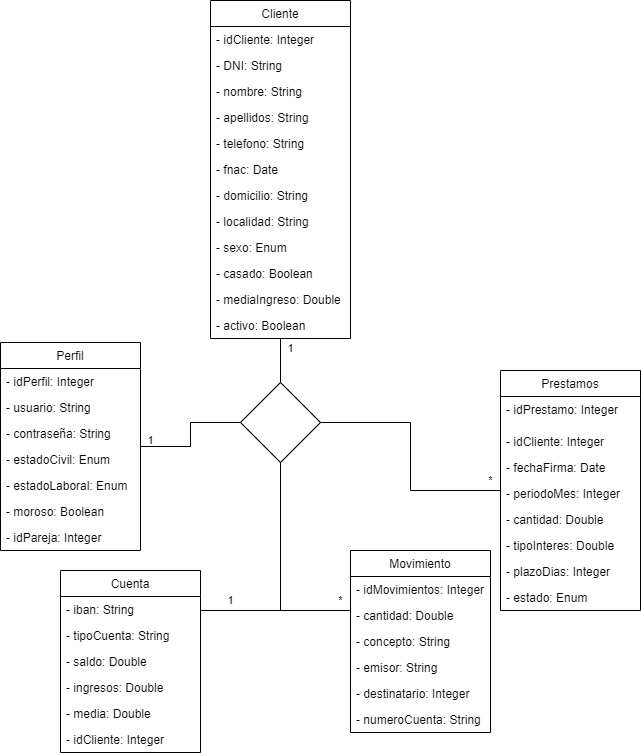

The diagram above was exported from draw.io. Its source (the exported page's mxGraphModel, read from the mxfile embedded in the PNG):
<mxGraphModel dx="1102" dy="2033" grid="1" gridSize="10" guides="1" tooltips="1" connect="1" arrows="1" fold="1" page="1" pageScale="1" pageWidth="827" pageHeight="1169" math="0" shadow="0">
  <root>
    <mxCell id="0" />
    <mxCell id="1" parent="0" />
    <mxCell id="G1vB27h33VAU0mZxcG-6-31" style="edgeStyle=orthogonalEdgeStyle;shape=connector;rounded=0;orthogonalLoop=1;jettySize=auto;html=1;entryX=0.5;entryY=1;entryDx=0;entryDy=0;labelBackgroundColor=default;fontFamily=Helvetica;fontSize=11;fontColor=default;endArrow=none;endFill=0;strokeColor=default;" parent="1" source="G1vB27h33VAU0mZxcG-6-1" target="G1vB27h33VAU0mZxcG-6-18" edge="1">
      <mxGeometry relative="1" as="geometry">
        <Array as="points">
          <mxPoint x="460" y="600" />
        </Array>
      </mxGeometry>
    </mxCell>
    <mxCell id="G1vB27h33VAU0mZxcG-6-1" value="Movimiento" style="swimlane;fontStyle=0;childLayout=stackLayout;horizontal=1;startSize=26;fillColor=none;horizontalStack=0;resizeParent=1;resizeParentMax=0;resizeLast=0;collapsible=1;marginBottom=0;" parent="1" vertex="1">
      <mxGeometry x="530" y="540" width="140" height="182" as="geometry" />
    </mxCell>
    <mxCell id="G1vB27h33VAU0mZxcG-6-2" value="- idMovimientos: Integer" style="text;strokeColor=none;fillColor=none;align=left;verticalAlign=top;spacingLeft=4;spacingRight=4;overflow=hidden;rotatable=0;points=[[0,0.5],[1,0.5]];portConstraint=eastwest;" parent="G1vB27h33VAU0mZxcG-6-1" vertex="1">
      <mxGeometry y="26" width="140" height="26" as="geometry" />
    </mxCell>
    <mxCell id="G1vB27h33VAU0mZxcG-6-3" value="- cantidad: Double" style="text;strokeColor=none;fillColor=none;align=left;verticalAlign=top;spacingLeft=4;spacingRight=4;overflow=hidden;rotatable=0;points=[[0,0.5],[1,0.5]];portConstraint=eastwest;" parent="G1vB27h33VAU0mZxcG-6-1" vertex="1">
      <mxGeometry y="52" width="140" height="26" as="geometry" />
    </mxCell>
    <mxCell id="G1vB27h33VAU0mZxcG-6-4" value="- concepto: String" style="text;strokeColor=none;fillColor=none;align=left;verticalAlign=top;spacingLeft=4;spacingRight=4;overflow=hidden;rotatable=0;points=[[0,0.5],[1,0.5]];portConstraint=eastwest;" parent="G1vB27h33VAU0mZxcG-6-1" vertex="1">
      <mxGeometry y="78" width="140" height="26" as="geometry" />
    </mxCell>
    <mxCell id="G1vB27h33VAU0mZxcG-6-69" value="- emisor: String" style="text;strokeColor=none;fillColor=none;align=left;verticalAlign=top;spacingLeft=4;spacingRight=4;overflow=hidden;rotatable=0;points=[[0,0.5],[1,0.5]];portConstraint=eastwest;" parent="G1vB27h33VAU0mZxcG-6-1" vertex="1">
      <mxGeometry y="104" width="140" height="26" as="geometry" />
    </mxCell>
    <mxCell id="G1vB27h33VAU0mZxcG-6-70" value="- destinatario: Integer" style="text;strokeColor=none;fillColor=none;align=left;verticalAlign=top;spacingLeft=4;spacingRight=4;overflow=hidden;rotatable=0;points=[[0,0.5],[1,0.5]];portConstraint=eastwest;" parent="G1vB27h33VAU0mZxcG-6-1" vertex="1">
      <mxGeometry y="130" width="140" height="26" as="geometry" />
    </mxCell>
    <mxCell id="G1vB27h33VAU0mZxcG-6-71" value="- numeroCuenta: String" style="text;strokeColor=none;fillColor=none;align=left;verticalAlign=top;spacingLeft=4;spacingRight=4;overflow=hidden;rotatable=0;points=[[0,0.5],[1,0.5]];portConstraint=eastwest;" parent="G1vB27h33VAU0mZxcG-6-1" vertex="1">
      <mxGeometry y="156" width="140" height="26" as="geometry" />
    </mxCell>
    <mxCell id="G1vB27h33VAU0mZxcG-6-30" style="edgeStyle=orthogonalEdgeStyle;shape=connector;rounded=0;orthogonalLoop=1;jettySize=auto;html=1;entryX=0.5;entryY=1;entryDx=0;entryDy=0;labelBackgroundColor=default;fontFamily=Helvetica;fontSize=11;fontColor=default;endArrow=none;endFill=0;strokeColor=default;" parent="1" source="G1vB27h33VAU0mZxcG-6-5" target="G1vB27h33VAU0mZxcG-6-18" edge="1">
      <mxGeometry relative="1" as="geometry">
        <Array as="points">
          <mxPoint x="460" y="600" />
        </Array>
      </mxGeometry>
    </mxCell>
    <mxCell id="G1vB27h33VAU0mZxcG-6-5" value="Cuenta" style="swimlane;fontStyle=0;childLayout=stackLayout;horizontal=1;startSize=26;fillColor=none;horizontalStack=0;resizeParent=1;resizeParentMax=0;resizeLast=0;collapsible=1;marginBottom=0;" parent="1" vertex="1">
      <mxGeometry x="240" y="560" width="140" height="182" as="geometry" />
    </mxCell>
    <mxCell id="G1vB27h33VAU0mZxcG-6-6" value="- iban: String" style="text;strokeColor=none;fillColor=none;align=left;verticalAlign=top;spacingLeft=4;spacingRight=4;overflow=hidden;rotatable=0;points=[[0,0.5],[1,0.5]];portConstraint=eastwest;" parent="G1vB27h33VAU0mZxcG-6-5" vertex="1">
      <mxGeometry y="26" width="140" height="26" as="geometry" />
    </mxCell>
    <mxCell id="G1vB27h33VAU0mZxcG-6-7" value="- tipoCuenta: String" style="text;strokeColor=none;fillColor=none;align=left;verticalAlign=top;spacingLeft=4;spacingRight=4;overflow=hidden;rotatable=0;points=[[0,0.5],[1,0.5]];portConstraint=eastwest;" parent="G1vB27h33VAU0mZxcG-6-5" vertex="1">
      <mxGeometry y="52" width="140" height="26" as="geometry" />
    </mxCell>
    <mxCell id="G1vB27h33VAU0mZxcG-6-8" value="- saldo: Double" style="text;strokeColor=none;fillColor=none;align=left;verticalAlign=top;spacingLeft=4;spacingRight=4;overflow=hidden;rotatable=0;points=[[0,0.5],[1,0.5]];portConstraint=eastwest;" parent="G1vB27h33VAU0mZxcG-6-5" vertex="1">
      <mxGeometry y="78" width="140" height="26" as="geometry" />
    </mxCell>
    <mxCell id="G1vB27h33VAU0mZxcG-6-60" value="- ingresos: Double" style="text;strokeColor=none;fillColor=none;align=left;verticalAlign=top;spacingLeft=4;spacingRight=4;overflow=hidden;rotatable=0;points=[[0,0.5],[1,0.5]];portConstraint=eastwest;" parent="G1vB27h33VAU0mZxcG-6-5" vertex="1">
      <mxGeometry y="104" width="140" height="26" as="geometry" />
    </mxCell>
    <mxCell id="G1vB27h33VAU0mZxcG-6-61" value="- media: Double" style="text;strokeColor=none;fillColor=none;align=left;verticalAlign=top;spacingLeft=4;spacingRight=4;overflow=hidden;rotatable=0;points=[[0,0.5],[1,0.5]];portConstraint=eastwest;" parent="G1vB27h33VAU0mZxcG-6-5" vertex="1">
      <mxGeometry y="130" width="140" height="26" as="geometry" />
    </mxCell>
    <mxCell id="G1vB27h33VAU0mZxcG-6-62" value="- idCliente: Integer" style="text;strokeColor=none;fillColor=none;align=left;verticalAlign=top;spacingLeft=4;spacingRight=4;overflow=hidden;rotatable=0;points=[[0,0.5],[1,0.5]];portConstraint=eastwest;" parent="G1vB27h33VAU0mZxcG-6-5" vertex="1">
      <mxGeometry y="156" width="140" height="26" as="geometry" />
    </mxCell>
    <mxCell id="G1vB27h33VAU0mZxcG-6-32" style="edgeStyle=orthogonalEdgeStyle;shape=connector;rounded=0;orthogonalLoop=1;jettySize=auto;html=1;entryX=0;entryY=0.5;entryDx=0;entryDy=0;labelBackgroundColor=default;fontFamily=Helvetica;fontSize=11;fontColor=default;endArrow=none;endFill=0;strokeColor=default;" parent="1" source="G1vB27h33VAU0mZxcG-6-9" target="G1vB27h33VAU0mZxcG-6-18" edge="1">
      <mxGeometry relative="1" as="geometry" />
    </mxCell>
    <mxCell id="G1vB27h33VAU0mZxcG-6-9" value="Perfil" style="swimlane;fontStyle=0;childLayout=stackLayout;horizontal=1;startSize=26;fillColor=none;horizontalStack=0;resizeParent=1;resizeParentMax=0;resizeLast=0;collapsible=1;marginBottom=0;" parent="1" vertex="1">
      <mxGeometry x="180" y="332" width="140" height="208" as="geometry" />
    </mxCell>
    <mxCell id="G1vB27h33VAU0mZxcG-6-10" value="- idPerfil: Integer" style="text;strokeColor=none;fillColor=none;align=left;verticalAlign=top;spacingLeft=4;spacingRight=4;overflow=hidden;rotatable=0;points=[[0,0.5],[1,0.5]];portConstraint=eastwest;" parent="G1vB27h33VAU0mZxcG-6-9" vertex="1">
      <mxGeometry y="26" width="140" height="26" as="geometry" />
    </mxCell>
    <mxCell id="G1vB27h33VAU0mZxcG-6-11" value="- usuario: String" style="text;strokeColor=none;fillColor=none;align=left;verticalAlign=top;spacingLeft=4;spacingRight=4;overflow=hidden;rotatable=0;points=[[0,0.5],[1,0.5]];portConstraint=eastwest;" parent="G1vB27h33VAU0mZxcG-6-9" vertex="1">
      <mxGeometry y="52" width="140" height="26" as="geometry" />
    </mxCell>
    <mxCell id="G1vB27h33VAU0mZxcG-6-12" value="- contraseña: String" style="text;strokeColor=none;fillColor=none;align=left;verticalAlign=top;spacingLeft=4;spacingRight=4;overflow=hidden;rotatable=0;points=[[0,0.5],[1,0.5]];portConstraint=eastwest;" parent="G1vB27h33VAU0mZxcG-6-9" vertex="1">
      <mxGeometry y="78" width="140" height="26" as="geometry" />
    </mxCell>
    <mxCell id="G1vB27h33VAU0mZxcG-6-56" value="- estadoCivil: Enum" style="text;strokeColor=none;fillColor=none;align=left;verticalAlign=top;spacingLeft=4;spacingRight=4;overflow=hidden;rotatable=0;points=[[0,0.5],[1,0.5]];portConstraint=eastwest;" parent="G1vB27h33VAU0mZxcG-6-9" vertex="1">
      <mxGeometry y="104" width="140" height="26" as="geometry" />
    </mxCell>
    <mxCell id="G1vB27h33VAU0mZxcG-6-57" value="- estadoLaboral: Enum" style="text;strokeColor=none;fillColor=none;align=left;verticalAlign=top;spacingLeft=4;spacingRight=4;overflow=hidden;rotatable=0;points=[[0,0.5],[1,0.5]];portConstraint=eastwest;" parent="G1vB27h33VAU0mZxcG-6-9" vertex="1">
      <mxGeometry y="130" width="140" height="26" as="geometry" />
    </mxCell>
    <mxCell id="G1vB27h33VAU0mZxcG-6-58" value="- moroso: Boolean" style="text;strokeColor=none;fillColor=none;align=left;verticalAlign=top;spacingLeft=4;spacingRight=4;overflow=hidden;rotatable=0;points=[[0,0.5],[1,0.5]];portConstraint=eastwest;" parent="G1vB27h33VAU0mZxcG-6-9" vertex="1">
      <mxGeometry y="156" width="140" height="26" as="geometry" />
    </mxCell>
    <mxCell id="G1vB27h33VAU0mZxcG-6-59" value="- idPareja: Integer" style="text;strokeColor=none;fillColor=none;align=left;verticalAlign=top;spacingLeft=4;spacingRight=4;overflow=hidden;rotatable=0;points=[[0,0.5],[1,0.5]];portConstraint=eastwest;" parent="G1vB27h33VAU0mZxcG-6-9" vertex="1">
      <mxGeometry y="182" width="140" height="26" as="geometry" />
    </mxCell>
    <mxCell id="G1vB27h33VAU0mZxcG-6-55" style="edgeStyle=orthogonalEdgeStyle;shape=connector;rounded=0;orthogonalLoop=1;jettySize=auto;html=1;entryX=0.5;entryY=0;entryDx=0;entryDy=0;labelBackgroundColor=default;fontFamily=Helvetica;fontSize=11;fontColor=default;endArrow=none;endFill=0;strokeColor=default;" parent="1" source="G1vB27h33VAU0mZxcG-6-13" target="G1vB27h33VAU0mZxcG-6-18" edge="1">
      <mxGeometry relative="1" as="geometry" />
    </mxCell>
    <mxCell id="G1vB27h33VAU0mZxcG-6-13" value="Cliente" style="swimlane;fontStyle=0;childLayout=stackLayout;horizontal=1;startSize=26;fillColor=none;horizontalStack=0;resizeParent=1;resizeParentMax=0;resizeLast=0;collapsible=1;marginBottom=0;" parent="1" vertex="1">
      <mxGeometry x="390" y="-10" width="140" height="338" as="geometry" />
    </mxCell>
    <mxCell id="G1vB27h33VAU0mZxcG-6-14" value="- idCliente: Integer" style="text;strokeColor=none;fillColor=none;align=left;verticalAlign=top;spacingLeft=4;spacingRight=4;overflow=hidden;rotatable=0;points=[[0,0.5],[1,0.5]];portConstraint=eastwest;" parent="G1vB27h33VAU0mZxcG-6-13" vertex="1">
      <mxGeometry y="26" width="140" height="26" as="geometry" />
    </mxCell>
    <mxCell id="G1vB27h33VAU0mZxcG-6-15" value="- DNI: String" style="text;strokeColor=none;fillColor=none;align=left;verticalAlign=top;spacingLeft=4;spacingRight=4;overflow=hidden;rotatable=0;points=[[0,0.5],[1,0.5]];portConstraint=eastwest;" parent="G1vB27h33VAU0mZxcG-6-13" vertex="1">
      <mxGeometry y="52" width="140" height="26" as="geometry" />
    </mxCell>
    <mxCell id="G1vB27h33VAU0mZxcG-6-16" value="- nombre: String" style="text;strokeColor=none;fillColor=none;align=left;verticalAlign=top;spacingLeft=4;spacingRight=4;overflow=hidden;rotatable=0;points=[[0,0.5],[1,0.5]];portConstraint=eastwest;" parent="G1vB27h33VAU0mZxcG-6-13" vertex="1">
      <mxGeometry y="78" width="140" height="26" as="geometry" />
    </mxCell>
    <mxCell id="G1vB27h33VAU0mZxcG-6-47" value="- apellidos: String" style="text;strokeColor=none;fillColor=none;align=left;verticalAlign=top;spacingLeft=4;spacingRight=4;overflow=hidden;rotatable=0;points=[[0,0.5],[1,0.5]];portConstraint=eastwest;" parent="G1vB27h33VAU0mZxcG-6-13" vertex="1">
      <mxGeometry y="104" width="140" height="26" as="geometry" />
    </mxCell>
    <mxCell id="G1vB27h33VAU0mZxcG-6-63" value="- telefono: String" style="text;strokeColor=none;fillColor=none;align=left;verticalAlign=top;spacingLeft=4;spacingRight=4;overflow=hidden;rotatable=0;points=[[0,0.5],[1,0.5]];portConstraint=eastwest;" parent="G1vB27h33VAU0mZxcG-6-13" vertex="1">
      <mxGeometry y="130" width="140" height="26" as="geometry" />
    </mxCell>
    <mxCell id="G1vB27h33VAU0mZxcG-6-48" value="- fnac: Date" style="text;strokeColor=none;fillColor=none;align=left;verticalAlign=top;spacingLeft=4;spacingRight=4;overflow=hidden;rotatable=0;points=[[0,0.5],[1,0.5]];portConstraint=eastwest;" parent="G1vB27h33VAU0mZxcG-6-13" vertex="1">
      <mxGeometry y="156" width="140" height="26" as="geometry" />
    </mxCell>
    <mxCell id="G1vB27h33VAU0mZxcG-6-49" value="- domicilio: String" style="text;strokeColor=none;fillColor=none;align=left;verticalAlign=top;spacingLeft=4;spacingRight=4;overflow=hidden;rotatable=0;points=[[0,0.5],[1,0.5]];portConstraint=eastwest;" parent="G1vB27h33VAU0mZxcG-6-13" vertex="1">
      <mxGeometry y="182" width="140" height="26" as="geometry" />
    </mxCell>
    <mxCell id="G1vB27h33VAU0mZxcG-6-50" value="- localidad: String" style="text;strokeColor=none;fillColor=none;align=left;verticalAlign=top;spacingLeft=4;spacingRight=4;overflow=hidden;rotatable=0;points=[[0,0.5],[1,0.5]];portConstraint=eastwest;" parent="G1vB27h33VAU0mZxcG-6-13" vertex="1">
      <mxGeometry y="208" width="140" height="26" as="geometry" />
    </mxCell>
    <mxCell id="G1vB27h33VAU0mZxcG-6-51" value="- sexo: Enum" style="text;strokeColor=none;fillColor=none;align=left;verticalAlign=top;spacingLeft=4;spacingRight=4;overflow=hidden;rotatable=0;points=[[0,0.5],[1,0.5]];portConstraint=eastwest;" parent="G1vB27h33VAU0mZxcG-6-13" vertex="1">
      <mxGeometry y="234" width="140" height="26" as="geometry" />
    </mxCell>
    <mxCell id="G1vB27h33VAU0mZxcG-6-52" value="- casado: Boolean" style="text;strokeColor=none;fillColor=none;align=left;verticalAlign=top;spacingLeft=4;spacingRight=4;overflow=hidden;rotatable=0;points=[[0,0.5],[1,0.5]];portConstraint=eastwest;" parent="G1vB27h33VAU0mZxcG-6-13" vertex="1">
      <mxGeometry y="260" width="140" height="26" as="geometry" />
    </mxCell>
    <mxCell id="G1vB27h33VAU0mZxcG-6-53" value="- mediaIngreso: Double" style="text;strokeColor=none;fillColor=none;align=left;verticalAlign=top;spacingLeft=4;spacingRight=4;overflow=hidden;rotatable=0;points=[[0,0.5],[1,0.5]];portConstraint=eastwest;" parent="G1vB27h33VAU0mZxcG-6-13" vertex="1">
      <mxGeometry y="286" width="140" height="26" as="geometry" />
    </mxCell>
    <mxCell id="G1vB27h33VAU0mZxcG-6-54" value="- activo: Boolean" style="text;strokeColor=none;fillColor=none;align=left;verticalAlign=top;spacingLeft=4;spacingRight=4;overflow=hidden;rotatable=0;points=[[0,0.5],[1,0.5]];portConstraint=eastwest;" parent="G1vB27h33VAU0mZxcG-6-13" vertex="1">
      <mxGeometry y="312" width="140" height="26" as="geometry" />
    </mxCell>
    <mxCell id="G1vB27h33VAU0mZxcG-6-18" value="" style="rhombus;whiteSpace=wrap;html=1;" parent="1" vertex="1">
      <mxGeometry x="420" y="372" width="80" height="80" as="geometry" />
    </mxCell>
    <mxCell id="G1vB27h33VAU0mZxcG-6-33" style="edgeStyle=orthogonalEdgeStyle;shape=connector;rounded=0;orthogonalLoop=1;jettySize=auto;html=1;entryX=1;entryY=0.5;entryDx=0;entryDy=0;labelBackgroundColor=default;fontFamily=Helvetica;fontSize=11;fontColor=default;endArrow=none;endFill=0;strokeColor=default;" parent="1" source="G1vB27h33VAU0mZxcG-6-19" target="G1vB27h33VAU0mZxcG-6-18" edge="1">
      <mxGeometry relative="1" as="geometry" />
    </mxCell>
    <mxCell id="G1vB27h33VAU0mZxcG-6-19" value="Prestamos" style="swimlane;fontStyle=0;childLayout=stackLayout;horizontal=1;startSize=26;fillColor=none;horizontalStack=0;resizeParent=1;resizeParentMax=0;resizeLast=0;collapsible=1;marginBottom=0;" parent="1" vertex="1">
      <mxGeometry x="680" y="360" width="140" height="240" as="geometry" />
    </mxCell>
    <mxCell id="G1vB27h33VAU0mZxcG-6-20" value="- idPrestamo: Integer" style="text;strokeColor=none;fillColor=none;align=left;verticalAlign=top;spacingLeft=4;spacingRight=4;overflow=hidden;rotatable=0;points=[[0,0.5],[1,0.5]];portConstraint=eastwest;" parent="G1vB27h33VAU0mZxcG-6-19" vertex="1">
      <mxGeometry y="26" width="140" height="32" as="geometry" />
    </mxCell>
    <mxCell id="G1vB27h33VAU0mZxcG-6-21" value="- idCliente: Integer" style="text;strokeColor=none;fillColor=none;align=left;verticalAlign=top;spacingLeft=4;spacingRight=4;overflow=hidden;rotatable=0;points=[[0,0.5],[1,0.5]];portConstraint=eastwest;" parent="G1vB27h33VAU0mZxcG-6-19" vertex="1">
      <mxGeometry y="58" width="140" height="26" as="geometry" />
    </mxCell>
    <mxCell id="G1vB27h33VAU0mZxcG-6-22" value="- fechaFirma: Date" style="text;strokeColor=none;fillColor=none;align=left;verticalAlign=top;spacingLeft=4;spacingRight=4;overflow=hidden;rotatable=0;points=[[0,0.5],[1,0.5]];portConstraint=eastwest;" parent="G1vB27h33VAU0mZxcG-6-19" vertex="1">
      <mxGeometry y="84" width="140" height="26" as="geometry" />
    </mxCell>
    <mxCell id="G1vB27h33VAU0mZxcG-6-64" value="- periodoMes: Integer" style="text;strokeColor=none;fillColor=none;align=left;verticalAlign=top;spacingLeft=4;spacingRight=4;overflow=hidden;rotatable=0;points=[[0,0.5],[1,0.5]];portConstraint=eastwest;" parent="G1vB27h33VAU0mZxcG-6-19" vertex="1">
      <mxGeometry y="110" width="140" height="26" as="geometry" />
    </mxCell>
    <mxCell id="G1vB27h33VAU0mZxcG-6-65" value="- cantidad: Double" style="text;strokeColor=none;fillColor=none;align=left;verticalAlign=top;spacingLeft=4;spacingRight=4;overflow=hidden;rotatable=0;points=[[0,0.5],[1,0.5]];portConstraint=eastwest;" parent="G1vB27h33VAU0mZxcG-6-19" vertex="1">
      <mxGeometry y="136" width="140" height="26" as="geometry" />
    </mxCell>
    <mxCell id="G1vB27h33VAU0mZxcG-6-66" value="- tipoInteres: Double" style="text;strokeColor=none;fillColor=none;align=left;verticalAlign=top;spacingLeft=4;spacingRight=4;overflow=hidden;rotatable=0;points=[[0,0.5],[1,0.5]];portConstraint=eastwest;" parent="G1vB27h33VAU0mZxcG-6-19" vertex="1">
      <mxGeometry y="162" width="140" height="26" as="geometry" />
    </mxCell>
    <mxCell id="G1vB27h33VAU0mZxcG-6-67" value="- plazoDias: Integer" style="text;strokeColor=none;fillColor=none;align=left;verticalAlign=top;spacingLeft=4;spacingRight=4;overflow=hidden;rotatable=0;points=[[0,0.5],[1,0.5]];portConstraint=eastwest;" parent="G1vB27h33VAU0mZxcG-6-19" vertex="1">
      <mxGeometry y="188" width="140" height="26" as="geometry" />
    </mxCell>
    <mxCell id="G1vB27h33VAU0mZxcG-6-68" value="- estado: Enum" style="text;strokeColor=none;fillColor=none;align=left;verticalAlign=top;spacingLeft=4;spacingRight=4;overflow=hidden;rotatable=0;points=[[0,0.5],[1,0.5]];portConstraint=eastwest;" parent="G1vB27h33VAU0mZxcG-6-19" vertex="1">
      <mxGeometry y="214" width="140" height="26" as="geometry" />
    </mxCell>
    <mxCell id="G1vB27h33VAU0mZxcG-6-35" value="1" style="text;html=1;align=center;verticalAlign=middle;resizable=0;points=[];autosize=1;strokeColor=none;fillColor=none;fontSize=11;fontFamily=Helvetica;fontColor=default;" parent="1" vertex="1">
      <mxGeometry x="460" y="328" width="20" height="20" as="geometry" />
    </mxCell>
    <mxCell id="G1vB27h33VAU0mZxcG-6-36" value="1" style="text;html=1;align=center;verticalAlign=middle;resizable=0;points=[];autosize=1;strokeColor=none;fillColor=none;fontSize=11;fontFamily=Helvetica;fontColor=default;" parent="1" vertex="1">
      <mxGeometry x="320" y="420" width="20" height="20" as="geometry" />
    </mxCell>
    <mxCell id="G1vB27h33VAU0mZxcG-6-37" value="1" style="text;html=1;align=center;verticalAlign=middle;resizable=0;points=[];autosize=1;strokeColor=none;fillColor=none;fontSize=11;fontFamily=Helvetica;fontColor=default;" parent="1" vertex="1">
      <mxGeometry x="400" y="580" width="20" height="20" as="geometry" />
    </mxCell>
    <mxCell id="G1vB27h33VAU0mZxcG-6-38" value="*" style="text;html=1;align=center;verticalAlign=middle;resizable=0;points=[];autosize=1;strokeColor=none;fillColor=none;fontSize=11;fontFamily=Helvetica;fontColor=default;" parent="1" vertex="1">
      <mxGeometry x="510" y="580" width="20" height="20" as="geometry" />
    </mxCell>
    <mxCell id="G1vB27h33VAU0mZxcG-6-39" value="*" style="text;html=1;align=center;verticalAlign=middle;resizable=0;points=[];autosize=1;strokeColor=none;fillColor=none;fontSize=11;fontFamily=Helvetica;fontColor=default;" parent="1" vertex="1">
      <mxGeometry x="660" y="460" width="20" height="20" as="geometry" />
    </mxCell>
  </root>
</mxGraphModel>